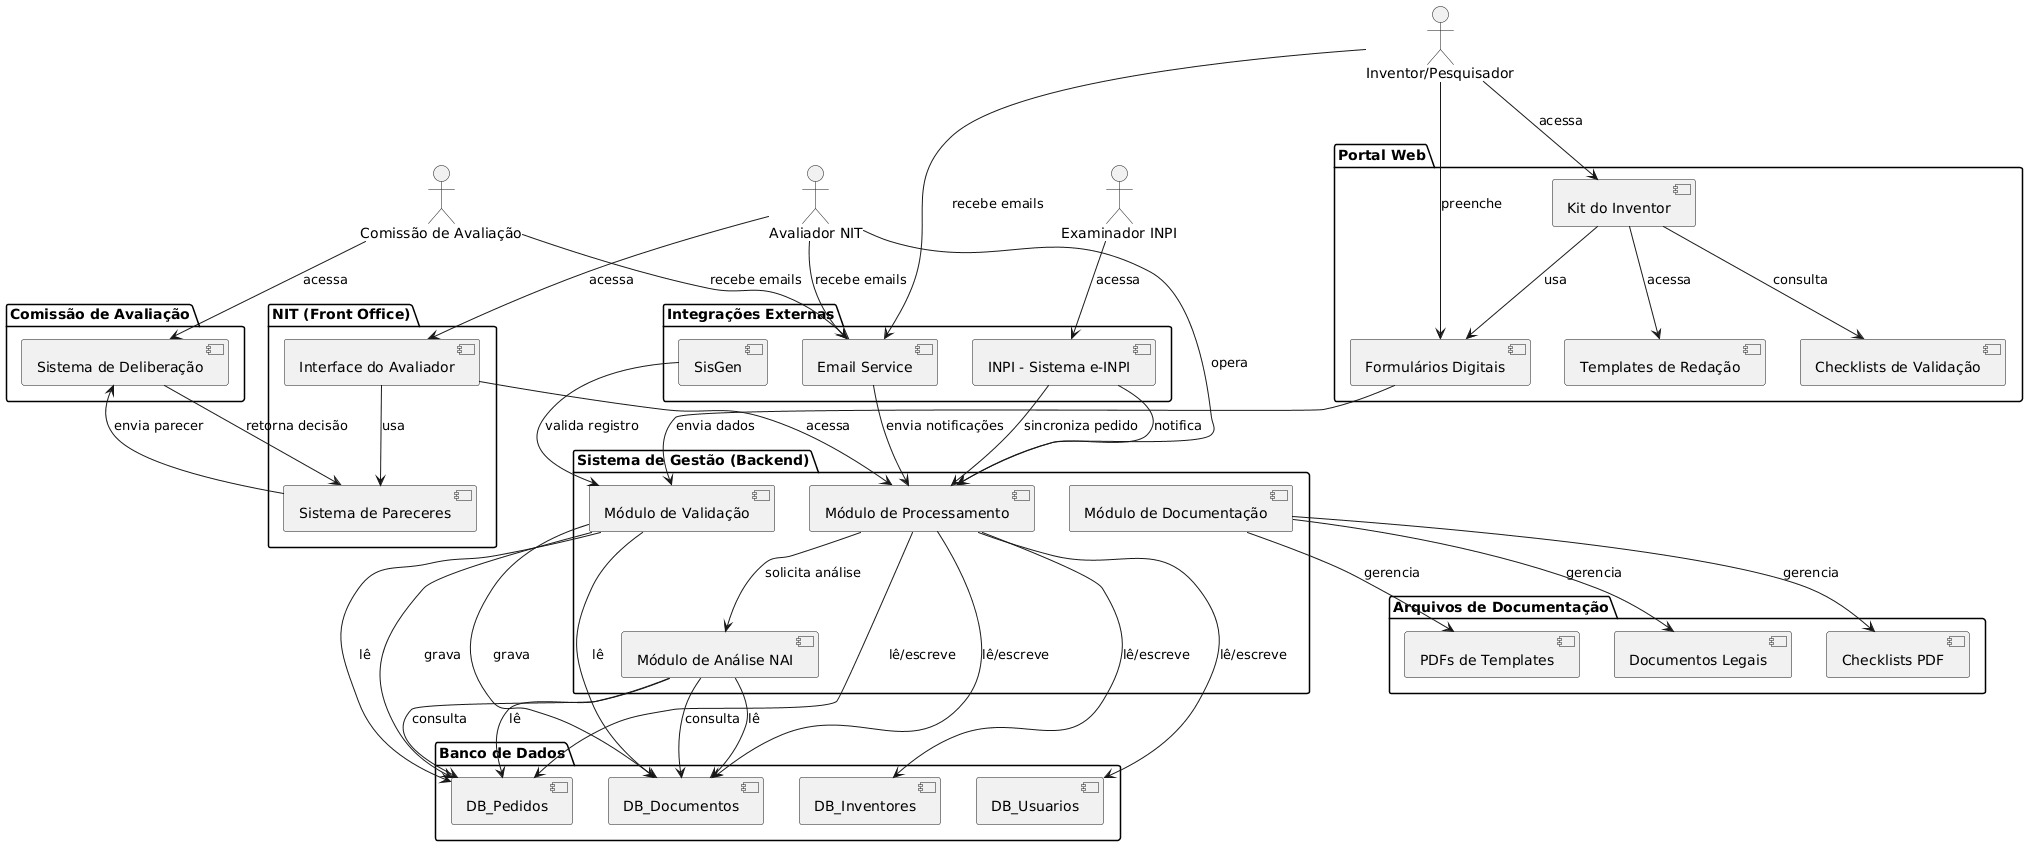

The diagram above was rendered by PlantUML. Its source (embedded in the PNG):
@startuml ComponentDiagram

package "Portal Web" {
  [Kit do Inventor] as kitInventor
  [Formulários Digitais] as formularios
  [Templates de Redação] as templates
  [Checklists de Validação] as checklists
}

package "Sistema de Gestão (Backend)" {
  [Módulo de Validação] as validacao
  [Módulo de Análise NAI] as analiseNAI
  [Módulo de Processamento] as processamento
  [Módulo de Documentação] as documentacao
}

package "NIT (Front Office)" {
  [Interface do Avaliador] as interfaceAvaliador
  [Sistema de Pareceres] as sistemaPareceres
}

package "Comissão de Avaliação" {
  [Sistema de Deliberação] as sistemaDeliberacao
}

package "Integrações Externas" {
  [SisGen] as sisGen
  [INPI - Sistema e-INPI] as inpi
  [Email Service] as emailService
}

package "Banco de Dados" {
  database [DB_Pedidos] as dbPedidos
  database [DB_Documentos] as dbDocumentos
  database [DB_Inventores] as dbInventores
  database [DB_Usuarios] as dbUsuarios
}

package "Arquivos de Documentação" {
  file [PDFs de Templates] as pdfTemplates
  file [Documentos Legais] as docsLegais
  file [Checklists PDF] as pdfChecklists
}

' Relacionamentos entre Componentes
kitInventor --> formularios : usa
kitInventor --> templates : acessa
kitInventor --> checklists : consulta

formularios --> validacao : envia dados
validacao --> dbPedidos : grava
validacao --> dbDocumentos : grava

processamento --> analiseNAI : solicita análise
analiseNAI --> dbPedidos : consulta
analiseNAI --> dbDocumentos : consulta

interfaceAvaliador --> processamento : acessa
interfaceAvaliador --> sistemaPareceres : usa
sistemaPareceres --> sistemaDeliberacao : envia parecer
sistemaDeliberacao --> sistemaPareceres : retorna decisão

documentacao --> pdfTemplates : gerencia
documentacao --> docsLegais : gerencia
documentacao --> pdfChecklists : gerencia

sisGen --> validacao : valida registro
emailService --> processamento : envia notificações
inpi --> processamento : sincroniza pedido

' Conexões com Banco de Dados
processamento --> dbPedidos : lê/escreve
processamento --> dbDocumentos : lê/escreve
processamento --> dbInventores : lê/escreve
processamento --> dbUsuarios : lê/escreve
validacao --> dbPedidos : lê
validacao --> dbDocumentos : lê
analiseNAI --> dbPedidos : lê
analiseNAI --> dbDocumentos : lê

' Atores e Interfaces
actor "Inventor/Pesquisador" as inventor
actor "Avaliador NIT" as avaliador
actor "Comissão de Avaliação" as comissao
actor "Examinador INPI" as inpiActor

inventor --> kitInventor : acessa
inventor --> formularios : preenche
inventor --> emailService : recebe emails

avaliador --> interfaceAvaliador : acessa
avaliador --> processamento : opera
avaliador --> emailService : recebe emails

comissao --> sistemaDeliberacao : acessa
comissao --> emailService : recebe emails

inpiActor --> inpi : acessa
inpi --> processamento : notifica

@enduml